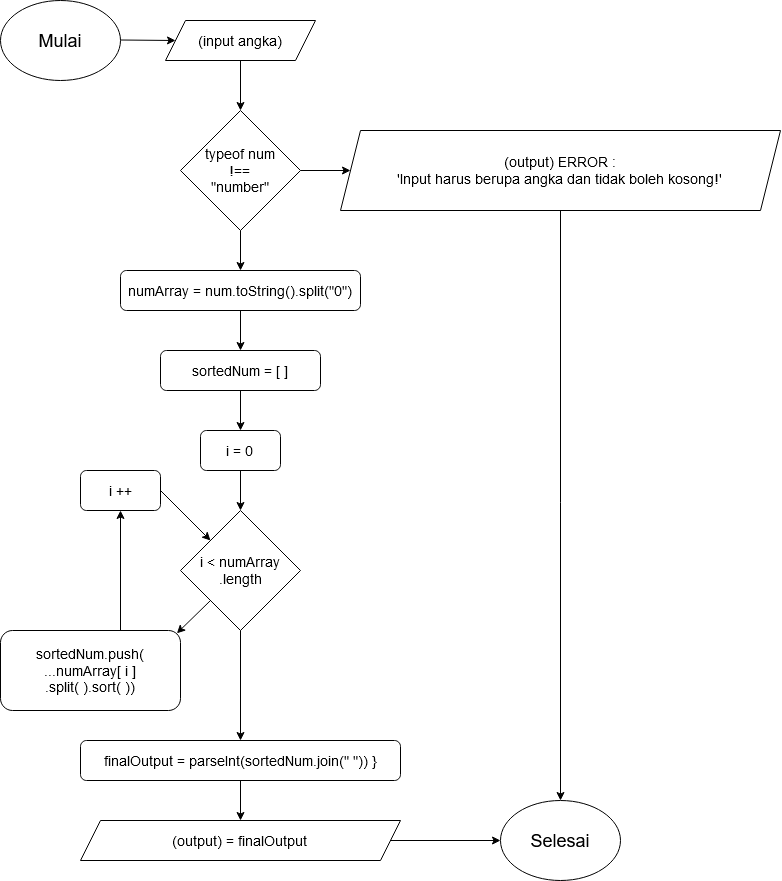

The diagram above was exported from draw.io. Its source (the exported page's mxGraphModel, read from the mxfile embedded in the PNG):
<mxGraphModel dx="2370" dy="1318" grid="1" gridSize="10" guides="1" tooltips="1" connect="1" arrows="1" fold="1" page="1" pageScale="1" pageWidth="850" pageHeight="1100" math="0" shadow="0">
  <root>
    <mxCell id="0" />
    <mxCell id="1" parent="0" />
    <mxCell id="nZqBsZyG6no7_dcShs-J-1" value="&lt;font style=&quot;font-size: 18px&quot;&gt;Mulai&lt;/font&gt;" style="ellipse;whiteSpace=wrap;html=1;" vertex="1" parent="1">
      <mxGeometry x="40" y="60" width="120" height="80" as="geometry" />
    </mxCell>
    <mxCell id="nZqBsZyG6no7_dcShs-J-3" value="&lt;div&gt;&lt;font style=&quot;font-size: 14px&quot;&gt;typeof num &lt;br&gt;&lt;/font&gt;&lt;/div&gt;&lt;div&gt;&lt;font style=&quot;font-size: 14px&quot;&gt;!==&lt;/font&gt;&lt;/div&gt;&lt;div&gt;&lt;font style=&quot;font-size: 14px&quot;&gt;&quot;number&quot;&lt;br&gt;&lt;/font&gt;&lt;/div&gt;" style="rhombus;whiteSpace=wrap;html=1;" vertex="1" parent="1">
      <mxGeometry x="220" y="170" width="120" height="120" as="geometry" />
    </mxCell>
    <mxCell id="nZqBsZyG6no7_dcShs-J-4" value="&lt;div&gt;&lt;font style=&quot;font-size: 14px&quot;&gt;(output) ERROR : &lt;br&gt;&lt;/font&gt;&lt;/div&gt;&lt;div&gt;&lt;font style=&quot;font-size: 14px&quot;&gt;'Input harus berupa angka dan tidak boleh kosong!'&lt;br&gt;&lt;/font&gt;&lt;/div&gt;" style="shape=parallelogram;perimeter=parallelogramPerimeter;whiteSpace=wrap;html=1;fixedSize=1;" vertex="1" parent="1">
      <mxGeometry x="380" y="190" width="440" height="80" as="geometry" />
    </mxCell>
    <mxCell id="nZqBsZyG6no7_dcShs-J-5" value="&lt;div&gt;&lt;font style=&quot;font-size: 14px&quot;&gt;numArray = num.toString().split(&quot;0&quot;)&lt;br&gt;&lt;/font&gt;&lt;/div&gt;" style="rounded=1;whiteSpace=wrap;html=1;" vertex="1" parent="1">
      <mxGeometry x="160" y="330" width="240" height="40" as="geometry" />
    </mxCell>
    <mxCell id="nZqBsZyG6no7_dcShs-J-6" value="&lt;font style=&quot;font-size: 14px&quot;&gt;sortedNum = [ ]&lt;/font&gt;" style="rounded=1;whiteSpace=wrap;html=1;" vertex="1" parent="1">
      <mxGeometry x="200" y="410" width="160" height="40" as="geometry" />
    </mxCell>
    <mxCell id="nZqBsZyG6no7_dcShs-J-7" value="&lt;font style=&quot;font-size: 14px&quot;&gt;i = 0&lt;br&gt;&lt;/font&gt;" style="rounded=1;whiteSpace=wrap;html=1;" vertex="1" parent="1">
      <mxGeometry x="240" y="490" width="80" height="40" as="geometry" />
    </mxCell>
    <mxCell id="nZqBsZyG6no7_dcShs-J-8" value="&lt;div&gt;&lt;font style=&quot;font-size: 14px&quot;&gt;i &amp;lt; numArray&lt;/font&gt;&lt;/div&gt;&lt;div&gt;&lt;font style=&quot;font-size: 14px&quot;&gt;.length&lt;/font&gt;&lt;/div&gt;" style="rhombus;whiteSpace=wrap;html=1;" vertex="1" parent="1">
      <mxGeometry x="220" y="570" width="120" height="120" as="geometry" />
    </mxCell>
    <mxCell id="nZqBsZyG6no7_dcShs-J-9" value="&lt;div&gt;&lt;font style=&quot;font-size: 14px&quot;&gt;sortedNum.push(&lt;/font&gt;&lt;/div&gt;&lt;div&gt;&lt;font style=&quot;font-size: 14px&quot;&gt;...numArray[ i ]&lt;/font&gt;&lt;/div&gt;&lt;div&gt;&lt;font style=&quot;font-size: 14px&quot;&gt;.split( ).sort( ))&lt;/font&gt;&lt;/div&gt;" style="rounded=1;whiteSpace=wrap;html=1;" vertex="1" parent="1">
      <mxGeometry x="40" y="690" width="180" height="80" as="geometry" />
    </mxCell>
    <mxCell id="nZqBsZyG6no7_dcShs-J-10" value="" style="endArrow=classic;html=1;entryX=0.98;entryY=0.035;entryDx=0;entryDy=0;entryPerimeter=0;" edge="1" parent="1" target="nZqBsZyG6no7_dcShs-J-9">
      <mxGeometry width="50" height="50" relative="1" as="geometry">
        <mxPoint x="250" y="660" as="sourcePoint" />
        <mxPoint x="300" y="610" as="targetPoint" />
      </mxGeometry>
    </mxCell>
    <mxCell id="nZqBsZyG6no7_dcShs-J-11" value="&lt;font style=&quot;font-size: 14px&quot;&gt;i ++&lt;/font&gt;" style="rounded=1;whiteSpace=wrap;html=1;" vertex="1" parent="1">
      <mxGeometry x="120" y="530" width="80" height="40" as="geometry" />
    </mxCell>
    <mxCell id="nZqBsZyG6no7_dcShs-J-12" value="" style="endArrow=classic;html=1;entryX=0;entryY=0;entryDx=0;entryDy=0;" edge="1" parent="1" target="nZqBsZyG6no7_dcShs-J-8">
      <mxGeometry width="50" height="50" relative="1" as="geometry">
        <mxPoint x="200" y="550" as="sourcePoint" />
        <mxPoint x="250" y="500" as="targetPoint" />
      </mxGeometry>
    </mxCell>
    <mxCell id="nZqBsZyG6no7_dcShs-J-13" value="" style="endArrow=classic;html=1;entryX=0.5;entryY=1;entryDx=0;entryDy=0;" edge="1" parent="1" target="nZqBsZyG6no7_dcShs-J-11">
      <mxGeometry width="50" height="50" relative="1" as="geometry">
        <mxPoint x="160" y="690" as="sourcePoint" />
        <mxPoint x="210" y="640" as="targetPoint" />
      </mxGeometry>
    </mxCell>
    <mxCell id="nZqBsZyG6no7_dcShs-J-14" value="" style="endArrow=classic;html=1;entryX=0;entryY=0.5;entryDx=0;entryDy=0;" edge="1" parent="1" target="nZqBsZyG6no7_dcShs-J-22">
      <mxGeometry width="50" height="50" relative="1" as="geometry">
        <mxPoint x="160" y="99.5" as="sourcePoint" />
        <mxPoint x="200" y="99.5" as="targetPoint" />
      </mxGeometry>
    </mxCell>
    <mxCell id="nZqBsZyG6no7_dcShs-J-15" value="" style="endArrow=classic;html=1;entryX=0.5;entryY=0;entryDx=0;entryDy=0;exitX=0.5;exitY=1;exitDx=0;exitDy=0;" edge="1" parent="1" target="nZqBsZyG6no7_dcShs-J-3" source="nZqBsZyG6no7_dcShs-J-22">
      <mxGeometry width="50" height="50" relative="1" as="geometry">
        <mxPoint x="280" y="130" as="sourcePoint" />
        <mxPoint x="330" y="80" as="targetPoint" />
      </mxGeometry>
    </mxCell>
    <mxCell id="nZqBsZyG6no7_dcShs-J-16" value="" style="endArrow=classic;html=1;" edge="1" parent="1" target="nZqBsZyG6no7_dcShs-J-4">
      <mxGeometry width="50" height="50" relative="1" as="geometry">
        <mxPoint x="340" y="230" as="sourcePoint" />
        <mxPoint x="390" y="180" as="targetPoint" />
      </mxGeometry>
    </mxCell>
    <mxCell id="nZqBsZyG6no7_dcShs-J-17" value="" style="endArrow=classic;html=1;entryX=0.5;entryY=0;entryDx=0;entryDy=0;" edge="1" parent="1" target="nZqBsZyG6no7_dcShs-J-5">
      <mxGeometry width="50" height="50" relative="1" as="geometry">
        <mxPoint x="280" y="290" as="sourcePoint" />
        <mxPoint x="330" y="240" as="targetPoint" />
      </mxGeometry>
    </mxCell>
    <mxCell id="nZqBsZyG6no7_dcShs-J-18" value="" style="endArrow=classic;html=1;entryX=0.5;entryY=0;entryDx=0;entryDy=0;" edge="1" parent="1" target="nZqBsZyG6no7_dcShs-J-6">
      <mxGeometry width="50" height="50" relative="1" as="geometry">
        <mxPoint x="280" y="370" as="sourcePoint" />
        <mxPoint x="330" y="320" as="targetPoint" />
      </mxGeometry>
    </mxCell>
    <mxCell id="nZqBsZyG6no7_dcShs-J-19" value="" style="endArrow=classic;html=1;entryX=0.5;entryY=0;entryDx=0;entryDy=0;" edge="1" parent="1" target="nZqBsZyG6no7_dcShs-J-7">
      <mxGeometry width="50" height="50" relative="1" as="geometry">
        <mxPoint x="280" y="450" as="sourcePoint" />
        <mxPoint x="330" y="400" as="targetPoint" />
      </mxGeometry>
    </mxCell>
    <mxCell id="nZqBsZyG6no7_dcShs-J-20" value="" style="endArrow=classic;html=1;entryX=0.5;entryY=0;entryDx=0;entryDy=0;" edge="1" parent="1" target="nZqBsZyG6no7_dcShs-J-8">
      <mxGeometry width="50" height="50" relative="1" as="geometry">
        <mxPoint x="280" y="530" as="sourcePoint" />
        <mxPoint x="330" y="480" as="targetPoint" />
      </mxGeometry>
    </mxCell>
    <mxCell id="nZqBsZyG6no7_dcShs-J-21" value="&lt;font style=&quot;font-size: 14px&quot;&gt;finalOutput = parseInt(sortedNum.join(&quot; &quot;)) }&lt;/font&gt;" style="rounded=1;whiteSpace=wrap;html=1;" vertex="1" parent="1">
      <mxGeometry x="120" y="800" width="320" height="40" as="geometry" />
    </mxCell>
    <mxCell id="nZqBsZyG6no7_dcShs-J-22" value="&lt;font style=&quot;font-size: 14px&quot;&gt;(input angka)&lt;/font&gt;" style="shape=parallelogram;perimeter=parallelogramPerimeter;whiteSpace=wrap;html=1;fixedSize=1;" vertex="1" parent="1">
      <mxGeometry x="205" y="80" width="150" height="40" as="geometry" />
    </mxCell>
    <mxCell id="nZqBsZyG6no7_dcShs-J-23" value="&lt;font style=&quot;font-size: 14px&quot;&gt;(output) = finalOutput&lt;br&gt;&lt;/font&gt;" style="shape=parallelogram;perimeter=parallelogramPerimeter;whiteSpace=wrap;html=1;fixedSize=1;" vertex="1" parent="1">
      <mxGeometry x="120" y="880" width="320" height="40" as="geometry" />
    </mxCell>
    <mxCell id="nZqBsZyG6no7_dcShs-J-24" value="" style="endArrow=classic;html=1;" edge="1" parent="1">
      <mxGeometry width="50" height="50" relative="1" as="geometry">
        <mxPoint x="280" y="690" as="sourcePoint" />
        <mxPoint x="280" y="800" as="targetPoint" />
      </mxGeometry>
    </mxCell>
    <mxCell id="nZqBsZyG6no7_dcShs-J-27" value="&lt;font style=&quot;font-size: 18px&quot;&gt;Selesai&lt;/font&gt;" style="ellipse;whiteSpace=wrap;html=1;" vertex="1" parent="1">
      <mxGeometry x="540" y="860" width="120" height="80" as="geometry" />
    </mxCell>
    <mxCell id="nZqBsZyG6no7_dcShs-J-29" value="" style="endArrow=classic;html=1;exitX=0.5;exitY=1;exitDx=0;exitDy=0;entryX=0.5;entryY=0;entryDx=0;entryDy=0;" edge="1" parent="1" source="nZqBsZyG6no7_dcShs-J-4" target="nZqBsZyG6no7_dcShs-J-27">
      <mxGeometry width="50" height="50" relative="1" as="geometry">
        <mxPoint x="600" y="290" as="sourcePoint" />
        <mxPoint x="600" y="840" as="targetPoint" />
      </mxGeometry>
    </mxCell>
    <mxCell id="nZqBsZyG6no7_dcShs-J-33" value="" style="endArrow=classic;html=1;exitX=0.5;exitY=1;exitDx=0;exitDy=0;" edge="1" parent="1" source="nZqBsZyG6no7_dcShs-J-21">
      <mxGeometry width="50" height="50" relative="1" as="geometry">
        <mxPoint x="280" y="850" as="sourcePoint" />
        <mxPoint x="280" y="880" as="targetPoint" />
      </mxGeometry>
    </mxCell>
    <mxCell id="nZqBsZyG6no7_dcShs-J-35" value="" style="endArrow=classic;html=1;entryX=0;entryY=0.5;entryDx=0;entryDy=0;" edge="1" parent="1" target="nZqBsZyG6no7_dcShs-J-27">
      <mxGeometry width="50" height="50" relative="1" as="geometry">
        <mxPoint x="430" y="900" as="sourcePoint" />
        <mxPoint x="480" y="850" as="targetPoint" />
      </mxGeometry>
    </mxCell>
  </root>
</mxGraphModel>